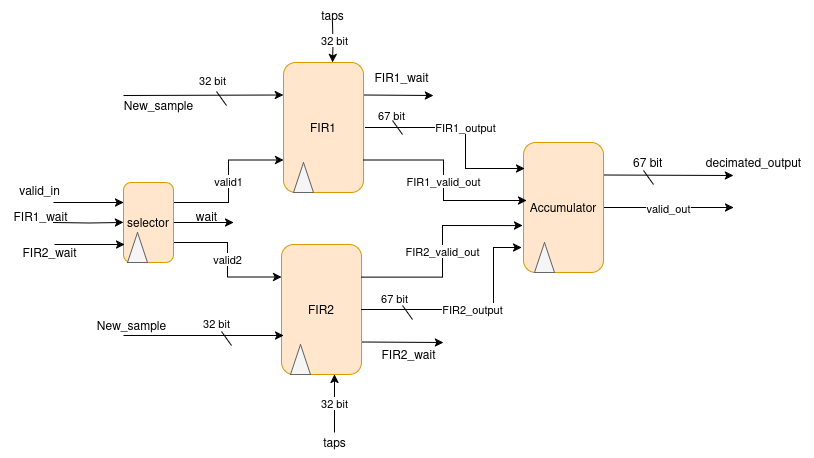

The diagram above was exported from draw.io. Its source (the exported page's mxGraphModel, read from the mxfile embedded in the PNG):
<mxGraphModel dx="988" dy="598" grid="1" gridSize="10" guides="1" tooltips="1" connect="1" arrows="1" fold="1" page="1" pageScale="1" pageWidth="850" pageHeight="1100" math="0" shadow="0">
  <root>
    <mxCell id="0" />
    <mxCell id="1" parent="0" />
    <mxCell id="MW2dDQccyB9dhybg2XAD-8" value="valid2" style="edgeStyle=orthogonalEdgeStyle;rounded=0;orthogonalLoop=1;jettySize=auto;html=1;exitX=1;exitY=0.75;exitDx=0;exitDy=0;entryX=0;entryY=0.25;entryDx=0;entryDy=0;" parent="1" source="MW2dDQccyB9dhybg2XAD-1" target="MW2dDQccyB9dhybg2XAD-3" edge="1">
      <mxGeometry relative="1" as="geometry" />
    </mxCell>
    <mxCell id="MW2dDQccyB9dhybg2XAD-9" value="valid1" style="edgeStyle=orthogonalEdgeStyle;rounded=0;orthogonalLoop=1;jettySize=auto;html=1;exitX=1;exitY=0.25;exitDx=0;exitDy=0;entryX=0;entryY=0.75;entryDx=0;entryDy=0;" parent="1" source="MW2dDQccyB9dhybg2XAD-1" target="MW2dDQccyB9dhybg2XAD-2" edge="1">
      <mxGeometry relative="1" as="geometry" />
    </mxCell>
    <mxCell id="yy8qEZbGkQ99PIl8UFtC-29" style="rounded=0;orthogonalLoop=1;jettySize=auto;html=1;exitX=1;exitY=0.5;exitDx=0;exitDy=0;" edge="1" parent="1" source="MW2dDQccyB9dhybg2XAD-1">
      <mxGeometry relative="1" as="geometry">
        <mxPoint x="250" y="240" as="targetPoint" />
      </mxGeometry>
    </mxCell>
    <mxCell id="yy8qEZbGkQ99PIl8UFtC-30" style="edgeStyle=orthogonalEdgeStyle;rounded=0;orthogonalLoop=1;jettySize=auto;html=1;exitX=0;exitY=0.5;exitDx=0;exitDy=0;entryX=0;entryY=0.5;entryDx=0;entryDy=0;" edge="1" parent="1" target="MW2dDQccyB9dhybg2XAD-1">
      <mxGeometry relative="1" as="geometry">
        <mxPoint x="70" y="240" as="sourcePoint" />
      </mxGeometry>
    </mxCell>
    <mxCell id="MW2dDQccyB9dhybg2XAD-1" value="selector" style="rounded=1;whiteSpace=wrap;html=1;fillColor=#ffe6cc;strokeColor=#d79b00;" parent="1" vertex="1">
      <mxGeometry x="140" y="200" width="50" height="80" as="geometry" />
    </mxCell>
    <mxCell id="MW2dDQccyB9dhybg2XAD-10" value="" style="rounded=0;orthogonalLoop=1;jettySize=auto;html=1;entryX=0;entryY=0.25;entryDx=0;entryDy=0;" parent="1" target="MW2dDQccyB9dhybg2XAD-2" edge="1">
      <mxGeometry relative="1" as="geometry">
        <mxPoint x="140" y="113" as="sourcePoint" />
      </mxGeometry>
    </mxCell>
    <mxCell id="yy8qEZbGkQ99PIl8UFtC-1" value="32 bit" style="edgeLabel;html=1;align=center;verticalAlign=middle;resizable=0;points=[];" vertex="1" connectable="0" parent="MW2dDQccyB9dhybg2XAD-10">
      <mxGeometry x="0.575" relative="1" as="geometry">
        <mxPoint x="-38" y="-15" as="offset" />
      </mxGeometry>
    </mxCell>
    <mxCell id="MW2dDQccyB9dhybg2XAD-12" value="" style="edgeStyle=orthogonalEdgeStyle;rounded=0;orthogonalLoop=1;jettySize=auto;html=1;exitX=0.25;exitY=0;exitDx=0;exitDy=0;entryX=0.25;entryY=0;entryDx=0;entryDy=0;" parent="1" edge="1">
      <mxGeometry relative="1" as="geometry">
        <mxPoint x="349" y="80" as="targetPoint" />
        <mxPoint x="349" y="40" as="sourcePoint" />
      </mxGeometry>
    </mxCell>
    <mxCell id="yy8qEZbGkQ99PIl8UFtC-14" value="32 bit" style="edgeLabel;html=1;align=center;verticalAlign=middle;resizable=0;points=[];" vertex="1" connectable="0" parent="MW2dDQccyB9dhybg2XAD-12">
      <mxGeometry x="-0.7609" y="1" relative="1" as="geometry">
        <mxPoint y="12" as="offset" />
      </mxGeometry>
    </mxCell>
    <mxCell id="yy8qEZbGkQ99PIl8UFtC-27" style="rounded=0;orthogonalLoop=1;jettySize=auto;html=1;exitX=1;exitY=0.25;exitDx=0;exitDy=0;" edge="1" parent="1" source="MW2dDQccyB9dhybg2XAD-2">
      <mxGeometry relative="1" as="geometry">
        <mxPoint x="450" y="113" as="targetPoint" />
      </mxGeometry>
    </mxCell>
    <mxCell id="MW2dDQccyB9dhybg2XAD-2" value="FIR1" style="rounded=1;whiteSpace=wrap;html=1;fillColor=#ffe6cc;strokeColor=#d79b00;" parent="1" vertex="1">
      <mxGeometry x="300" y="80" width="80" height="130" as="geometry" />
    </mxCell>
    <mxCell id="MW2dDQccyB9dhybg2XAD-13" value="32 bit" style="edgeStyle=orthogonalEdgeStyle;rounded=0;orthogonalLoop=1;jettySize=auto;html=1;exitX=0.25;exitY=1;exitDx=0;exitDy=0;entryX=0.25;entryY=1;entryDx=0;entryDy=0;" parent="1" edge="1">
      <mxGeometry relative="1" as="geometry">
        <mxPoint x="351" y="392" as="targetPoint" />
        <mxPoint x="351" y="450" as="sourcePoint" />
      </mxGeometry>
    </mxCell>
    <mxCell id="yy8qEZbGkQ99PIl8UFtC-28" style="rounded=0;orthogonalLoop=1;jettySize=auto;html=1;exitX=1;exitY=0.75;exitDx=0;exitDy=0;" edge="1" parent="1" source="MW2dDQccyB9dhybg2XAD-3">
      <mxGeometry relative="1" as="geometry">
        <mxPoint x="460" y="360" as="targetPoint" />
      </mxGeometry>
    </mxCell>
    <mxCell id="MW2dDQccyB9dhybg2XAD-3" value="FIR2" style="rounded=1;whiteSpace=wrap;html=1;fillColor=#ffe6cc;strokeColor=#d79b00;" parent="1" vertex="1">
      <mxGeometry x="298" y="262" width="80" height="130" as="geometry" />
    </mxCell>
    <mxCell id="MW2dDQccyB9dhybg2XAD-21" value="" style="rounded=0;orthogonalLoop=1;jettySize=auto;html=1;exitX=1;exitY=0.25;exitDx=0;exitDy=0;" parent="1" source="MW2dDQccyB9dhybg2XAD-4" edge="1">
      <mxGeometry relative="1" as="geometry">
        <mxPoint x="750" y="193" as="targetPoint" />
      </mxGeometry>
    </mxCell>
    <mxCell id="MW2dDQccyB9dhybg2XAD-22" value="valid_out" style="edgeStyle=orthogonalEdgeStyle;rounded=0;orthogonalLoop=1;jettySize=auto;html=1;exitX=1;exitY=0.5;exitDx=0;exitDy=0;" parent="1" source="MW2dDQccyB9dhybg2XAD-4" edge="1">
      <mxGeometry relative="1" as="geometry">
        <mxPoint x="750" y="225" as="targetPoint" />
      </mxGeometry>
    </mxCell>
    <mxCell id="MW2dDQccyB9dhybg2XAD-4" value="Accumulator" style="rounded=1;whiteSpace=wrap;html=1;fillColor=#ffe6cc;strokeColor=#d79b00;" parent="1" vertex="1">
      <mxGeometry x="540" y="160" width="80" height="130" as="geometry" />
    </mxCell>
    <mxCell id="MW2dDQccyB9dhybg2XAD-5" value="" style="endArrow=classic;html=1;rounded=0;entryX=0;entryY=0.25;entryDx=0;entryDy=0;" parent="1" edge="1">
      <mxGeometry width="50" height="50" relative="1" as="geometry">
        <mxPoint x="70" y="220" as="sourcePoint" />
        <mxPoint x="140" y="220" as="targetPoint" />
      </mxGeometry>
    </mxCell>
    <mxCell id="MW2dDQccyB9dhybg2XAD-16" value="FIR1_valid_out" style="edgeStyle=orthogonalEdgeStyle;rounded=0;orthogonalLoop=1;jettySize=auto;html=1;exitX=1;exitY=0.75;exitDx=0;exitDy=0;entryX=0.038;entryY=0.446;entryDx=0;entryDy=0;entryPerimeter=0;" parent="1" source="MW2dDQccyB9dhybg2XAD-2" target="MW2dDQccyB9dhybg2XAD-4" edge="1">
      <mxGeometry relative="1" as="geometry" />
    </mxCell>
    <mxCell id="MW2dDQccyB9dhybg2XAD-18" value="FIR2_valid_out" style="edgeStyle=orthogonalEdgeStyle;rounded=0;orthogonalLoop=1;jettySize=auto;html=1;exitX=1;exitY=0.25;exitDx=0;exitDy=0;entryX=-0.012;entryY=0.638;entryDx=0;entryDy=0;entryPerimeter=0;" parent="1" source="MW2dDQccyB9dhybg2XAD-3" target="MW2dDQccyB9dhybg2XAD-4" edge="1">
      <mxGeometry relative="1" as="geometry" />
    </mxCell>
    <mxCell id="MW2dDQccyB9dhybg2XAD-19" value="FIR2_output" style="edgeStyle=orthogonalEdgeStyle;rounded=0;orthogonalLoop=1;jettySize=auto;html=1;exitX=1;exitY=0.5;exitDx=0;exitDy=0;entryX=-0.025;entryY=0.808;entryDx=0;entryDy=0;entryPerimeter=0;" parent="1" source="MW2dDQccyB9dhybg2XAD-3" target="MW2dDQccyB9dhybg2XAD-4" edge="1">
      <mxGeometry relative="1" as="geometry">
        <Array as="points">
          <mxPoint x="510" y="327" />
          <mxPoint x="510" y="265" />
        </Array>
      </mxGeometry>
    </mxCell>
    <mxCell id="yy8qEZbGkQ99PIl8UFtC-19" value="67 bit" style="edgeLabel;html=1;align=center;verticalAlign=middle;resizable=0;points=[];" vertex="1" connectable="0" parent="MW2dDQccyB9dhybg2XAD-19">
      <mxGeometry x="-0.6036" y="-1" relative="1" as="geometry">
        <mxPoint x="-11" y="-13" as="offset" />
      </mxGeometry>
    </mxCell>
    <mxCell id="MW2dDQccyB9dhybg2XAD-20" value="FIR1_output" style="edgeStyle=orthogonalEdgeStyle;rounded=0;orthogonalLoop=1;jettySize=auto;html=1;exitX=1;exitY=0.5;exitDx=0;exitDy=0;entryX=-0.012;entryY=0.2;entryDx=0;entryDy=0;entryPerimeter=0;" parent="1" edge="1">
      <mxGeometry relative="1" as="geometry">
        <mxPoint x="382" y="145" as="sourcePoint" />
        <mxPoint x="541.04" y="186" as="targetPoint" />
        <Array as="points">
          <mxPoint x="482" y="145" />
          <mxPoint x="482" y="186" />
        </Array>
      </mxGeometry>
    </mxCell>
    <mxCell id="yy8qEZbGkQ99PIl8UFtC-17" value="67 bit" style="edgeLabel;html=1;align=center;verticalAlign=middle;resizable=0;points=[];" vertex="1" connectable="0" parent="MW2dDQccyB9dhybg2XAD-20">
      <mxGeometry x="-0.6001" relative="1" as="geometry">
        <mxPoint x="-15" y="-13" as="offset" />
      </mxGeometry>
    </mxCell>
    <mxCell id="MW2dDQccyB9dhybg2XAD-26" value="" style="triangle;whiteSpace=wrap;html=1;rotation=-90;fillColor=#f5f5f5;fontColor=#333333;strokeColor=#666666;" parent="1" vertex="1">
      <mxGeometry x="305" y="185" width="30" height="20" as="geometry" />
    </mxCell>
    <mxCell id="MW2dDQccyB9dhybg2XAD-27" value="" style="triangle;whiteSpace=wrap;html=1;rotation=-90;fillColor=#f5f5f5;fontColor=#333333;strokeColor=#666666;" parent="1" vertex="1">
      <mxGeometry x="302" y="367" width="30" height="20" as="geometry" />
    </mxCell>
    <mxCell id="MW2dDQccyB9dhybg2XAD-28" value="" style="triangle;whiteSpace=wrap;html=1;rotation=-90;fillColor=#f5f5f5;fontColor=#333333;strokeColor=#666666;" parent="1" vertex="1">
      <mxGeometry x="546" y="265" width="30" height="20" as="geometry" />
    </mxCell>
    <mxCell id="MW2dDQccyB9dhybg2XAD-29" value="" style="triangle;whiteSpace=wrap;html=1;rotation=-90;fillColor=#f5f5f5;fontColor=#333333;strokeColor=#666666;" parent="1" vertex="1">
      <mxGeometry x="139" y="255" width="30" height="20" as="geometry" />
    </mxCell>
    <mxCell id="yy8qEZbGkQ99PIl8UFtC-2" value="New_sample" style="text;html=1;align=center;verticalAlign=middle;resizable=0;points=[];autosize=1;strokeColor=none;fillColor=none;" vertex="1" parent="1">
      <mxGeometry x="130" y="108" width="90" height="30" as="geometry" />
    </mxCell>
    <mxCell id="yy8qEZbGkQ99PIl8UFtC-11" value="" style="rounded=0;orthogonalLoop=1;jettySize=auto;html=1;entryX=0;entryY=0.25;entryDx=0;entryDy=0;" edge="1" parent="1">
      <mxGeometry relative="1" as="geometry">
        <mxPoint x="140" y="353" as="sourcePoint" />
        <mxPoint x="300" y="353" as="targetPoint" />
      </mxGeometry>
    </mxCell>
    <mxCell id="yy8qEZbGkQ99PIl8UFtC-12" value="32 bit" style="edgeLabel;html=1;align=center;verticalAlign=middle;resizable=0;points=[];" vertex="1" connectable="0" parent="yy8qEZbGkQ99PIl8UFtC-11">
      <mxGeometry x="0.575" relative="1" as="geometry">
        <mxPoint x="-34" y="-13" as="offset" />
      </mxGeometry>
    </mxCell>
    <mxCell id="yy8qEZbGkQ99PIl8UFtC-13" value="New_sample" style="text;html=1;align=center;verticalAlign=middle;resizable=0;points=[];autosize=1;strokeColor=none;fillColor=none;" vertex="1" parent="1">
      <mxGeometry x="103" y="328" width="90" height="30" as="geometry" />
    </mxCell>
    <mxCell id="yy8qEZbGkQ99PIl8UFtC-15" value="taps" style="text;html=1;align=center;verticalAlign=middle;resizable=0;points=[];autosize=1;strokeColor=none;fillColor=none;" vertex="1" parent="1">
      <mxGeometry x="324" y="18" width="50" height="30" as="geometry" />
    </mxCell>
    <mxCell id="yy8qEZbGkQ99PIl8UFtC-16" value="taps" style="text;html=1;align=center;verticalAlign=middle;resizable=0;points=[];autosize=1;strokeColor=none;fillColor=none;" vertex="1" parent="1">
      <mxGeometry x="326" y="445" width="50" height="30" as="geometry" />
    </mxCell>
    <mxCell id="yy8qEZbGkQ99PIl8UFtC-20" value="decimated_output" style="text;html=1;align=center;verticalAlign=middle;resizable=0;points=[];autosize=1;strokeColor=none;fillColor=none;" vertex="1" parent="1">
      <mxGeometry x="710" y="165" width="120" height="30" as="geometry" />
    </mxCell>
    <mxCell id="yy8qEZbGkQ99PIl8UFtC-24" value="FIR1_wait" style="text;html=1;align=center;verticalAlign=middle;resizable=0;points=[];autosize=1;strokeColor=none;fillColor=none;" vertex="1" parent="1">
      <mxGeometry x="378" y="80" width="80" height="30" as="geometry" />
    </mxCell>
    <mxCell id="yy8qEZbGkQ99PIl8UFtC-25" value="FIR2_wait" style="text;html=1;align=center;verticalAlign=middle;resizable=0;points=[];autosize=1;strokeColor=none;fillColor=none;" vertex="1" parent="1">
      <mxGeometry x="385" y="357" width="80" height="30" as="geometry" />
    </mxCell>
    <mxCell id="yy8qEZbGkQ99PIl8UFtC-26" value="wait" style="text;html=1;align=center;verticalAlign=middle;resizable=0;points=[];autosize=1;strokeColor=none;fillColor=none;" vertex="1" parent="1">
      <mxGeometry x="203" y="219" width="40" height="30" as="geometry" />
    </mxCell>
    <mxCell id="yy8qEZbGkQ99PIl8UFtC-31" style="edgeStyle=orthogonalEdgeStyle;rounded=0;orthogonalLoop=1;jettySize=auto;html=1;exitX=0;exitY=0.5;exitDx=0;exitDy=0;entryX=0;entryY=0.5;entryDx=0;entryDy=0;" edge="1" parent="1">
      <mxGeometry relative="1" as="geometry">
        <mxPoint x="141" y="262" as="targetPoint" />
        <mxPoint x="71" y="262" as="sourcePoint" />
      </mxGeometry>
    </mxCell>
    <mxCell id="yy8qEZbGkQ99PIl8UFtC-32" value="FIR1_wait" style="text;html=1;align=center;verticalAlign=middle;resizable=0;points=[];autosize=1;strokeColor=none;fillColor=none;" vertex="1" parent="1">
      <mxGeometry x="17" y="219" width="80" height="30" as="geometry" />
    </mxCell>
    <mxCell id="yy8qEZbGkQ99PIl8UFtC-33" value="valid_in" style="text;html=1;align=center;verticalAlign=middle;resizable=0;points=[];autosize=1;strokeColor=none;fillColor=none;" vertex="1" parent="1">
      <mxGeometry x="26" y="193" width="60" height="30" as="geometry" />
    </mxCell>
    <mxCell id="yy8qEZbGkQ99PIl8UFtC-34" value="FIR2_wait" style="text;html=1;align=center;verticalAlign=middle;resizable=0;points=[];autosize=1;strokeColor=none;fillColor=none;" vertex="1" parent="1">
      <mxGeometry x="26" y="255" width="80" height="30" as="geometry" />
    </mxCell>
    <mxCell id="yy8qEZbGkQ99PIl8UFtC-37" value="" style="endArrow=none;html=1;rounded=0;" edge="1" parent="1">
      <mxGeometry width="50" height="50" relative="1" as="geometry">
        <mxPoint x="248" y="363" as="sourcePoint" />
        <mxPoint x="238" y="349" as="targetPoint" />
      </mxGeometry>
    </mxCell>
    <mxCell id="yy8qEZbGkQ99PIl8UFtC-38" value="" style="endArrow=none;html=1;rounded=0;" edge="1" parent="1">
      <mxGeometry width="50" height="50" relative="1" as="geometry">
        <mxPoint x="419" y="152" as="sourcePoint" />
        <mxPoint x="409" y="138" as="targetPoint" />
      </mxGeometry>
    </mxCell>
    <mxCell id="yy8qEZbGkQ99PIl8UFtC-39" value="" style="endArrow=none;html=1;rounded=0;" edge="1" parent="1">
      <mxGeometry width="50" height="50" relative="1" as="geometry">
        <mxPoint x="243" y="123" as="sourcePoint" />
        <mxPoint x="233" y="109" as="targetPoint" />
      </mxGeometry>
    </mxCell>
    <mxCell id="yy8qEZbGkQ99PIl8UFtC-40" value="" style="endArrow=none;html=1;rounded=0;" edge="1" parent="1">
      <mxGeometry width="50" height="50" relative="1" as="geometry">
        <mxPoint x="429" y="337" as="sourcePoint" />
        <mxPoint x="419" y="323" as="targetPoint" />
      </mxGeometry>
    </mxCell>
    <mxCell id="yy8qEZbGkQ99PIl8UFtC-41" value="" style="endArrow=none;html=1;rounded=0;" edge="1" parent="1">
      <mxGeometry width="50" height="50" relative="1" as="geometry">
        <mxPoint x="670" y="202" as="sourcePoint" />
        <mxPoint x="660" y="188" as="targetPoint" />
      </mxGeometry>
    </mxCell>
    <mxCell id="yy8qEZbGkQ99PIl8UFtC-42" value="67 bit" style="text;whiteSpace=wrap;html=1;" vertex="1" parent="1">
      <mxGeometry x="648" y="166" width="40" height="20" as="geometry" />
    </mxCell>
  </root>
</mxGraphModel>